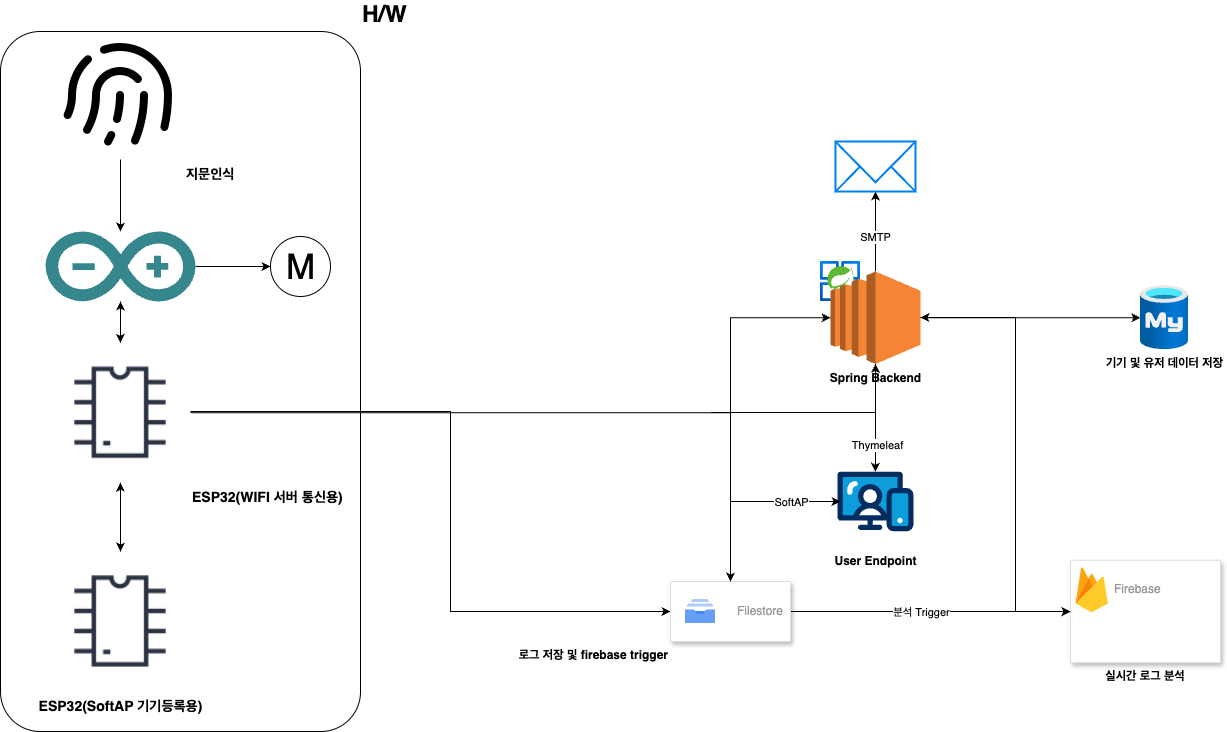

The diagram above was exported from draw.io. Its source (the exported page's mxGraphModel, read from the mxfile embedded in the PNG):
<mxGraphModel dx="2893" dy="1126" grid="1" gridSize="10" guides="1" tooltips="1" connect="1" arrows="1" fold="1" page="1" pageScale="1" pageWidth="827" pageHeight="1169" math="0" shadow="0">
  <root>
    <mxCell id="0" />
    <mxCell id="1" parent="0" />
    <mxCell id="QlBwXvHsclcni8ySSm0T-52" value="&lt;font style=&quot;font-size: 23px;&quot;&gt;&lt;b&gt;H/W&lt;/b&gt;&lt;/font&gt;" style="rounded=1;whiteSpace=wrap;html=1;fillColor=none;arcSize=11;labelPosition=right;verticalLabelPosition=top;align=left;verticalAlign=bottom;" vertex="1" parent="1">
      <mxGeometry x="-640" y="100" width="360" height="700" as="geometry" />
    </mxCell>
    <mxCell id="QlBwXvHsclcni8ySSm0T-6" style="edgeStyle=orthogonalEdgeStyle;rounded=0;orthogonalLoop=1;jettySize=auto;html=1;" edge="1" parent="1" source="QlBwXvHsclcni8ySSm0T-1" target="QlBwXvHsclcni8ySSm0T-2">
      <mxGeometry relative="1" as="geometry" />
    </mxCell>
    <mxCell id="QlBwXvHsclcni8ySSm0T-21" value="" style="edgeStyle=orthogonalEdgeStyle;rounded=0;orthogonalLoop=1;jettySize=auto;html=1;" edge="1" parent="1" source="QlBwXvHsclcni8ySSm0T-1" target="QlBwXvHsclcni8ySSm0T-20">
      <mxGeometry relative="1" as="geometry" />
    </mxCell>
    <mxCell id="QlBwXvHsclcni8ySSm0T-1" value="" style="dashed=0;outlineConnect=0;html=1;align=center;labelPosition=center;verticalLabelPosition=bottom;verticalAlign=top;shape=mxgraph.weblogos.arduino;fillColor=#36868D;strokeColor=none" vertex="1" parent="1">
      <mxGeometry x="-595" y="300" width="150" height="70" as="geometry" />
    </mxCell>
    <mxCell id="QlBwXvHsclcni8ySSm0T-5" value="" style="edgeStyle=orthogonalEdgeStyle;rounded=0;orthogonalLoop=1;jettySize=auto;html=1;" edge="1" parent="1" source="QlBwXvHsclcni8ySSm0T-2" target="QlBwXvHsclcni8ySSm0T-1">
      <mxGeometry relative="1" as="geometry" />
    </mxCell>
    <mxCell id="QlBwXvHsclcni8ySSm0T-7" style="edgeStyle=orthogonalEdgeStyle;rounded=0;orthogonalLoop=1;jettySize=auto;html=1;" edge="1" parent="1" source="QlBwXvHsclcni8ySSm0T-2" target="QlBwXvHsclcni8ySSm0T-3">
      <mxGeometry relative="1" as="geometry" />
    </mxCell>
    <mxCell id="QlBwXvHsclcni8ySSm0T-23" value="" style="edgeStyle=orthogonalEdgeStyle;rounded=0;orthogonalLoop=1;jettySize=auto;html=1;" edge="1" parent="1" source="QlBwXvHsclcni8ySSm0T-2" target="QlBwXvHsclcni8ySSm0T-8">
      <mxGeometry relative="1" as="geometry">
        <mxPoint x="160" y="490" as="targetPoint" />
        <Array as="points">
          <mxPoint x="-160" y="481" />
          <mxPoint x="-160" y="481" />
        </Array>
      </mxGeometry>
    </mxCell>
    <mxCell id="QlBwXvHsclcni8ySSm0T-55" style="edgeStyle=orthogonalEdgeStyle;rounded=0;orthogonalLoop=1;jettySize=auto;html=1;entryX=0;entryY=0.5;entryDx=0;entryDy=0;" edge="1" parent="1" source="QlBwXvHsclcni8ySSm0T-2" target="QlBwXvHsclcni8ySSm0T-34">
      <mxGeometry relative="1" as="geometry">
        <Array as="points">
          <mxPoint x="-190" y="480" />
          <mxPoint x="-190" y="680" />
        </Array>
      </mxGeometry>
    </mxCell>
    <mxCell id="QlBwXvHsclcni8ySSm0T-2" value="&lt;b&gt;&lt;font style=&quot;font-size: 14px;&quot;&gt;ESP32(WIFI 서버 통신용)&lt;/font&gt;&lt;/b&gt;" style="shape=image;html=1;verticalAlign=top;verticalLabelPosition=bottom;labelBackgroundColor=#ffffff;imageAspect=0;aspect=fixed;image=https://cdn2.iconfinder.com/data/icons/electronic-13/480/3-electronic-arduino-chipset-icon-2-128.png;labelPosition=right;align=left;" vertex="1" parent="1">
      <mxGeometry x="-590" y="411.25" width="140" height="140" as="geometry" />
    </mxCell>
    <mxCell id="QlBwXvHsclcni8ySSm0T-4" value="" style="edgeStyle=orthogonalEdgeStyle;rounded=0;orthogonalLoop=1;jettySize=auto;html=1;" edge="1" parent="1" source="QlBwXvHsclcni8ySSm0T-3" target="QlBwXvHsclcni8ySSm0T-2">
      <mxGeometry relative="1" as="geometry" />
    </mxCell>
    <mxCell id="QlBwXvHsclcni8ySSm0T-3" value="&lt;font style=&quot;font-size: 14px;&quot;&gt;&lt;b&gt;ESP32(SoftAP 기기등록용)&lt;/b&gt;&lt;/font&gt;" style="shape=image;html=1;verticalAlign=top;verticalLabelPosition=bottom;labelBackgroundColor=#ffffff;imageAspect=0;aspect=fixed;image=https://cdn2.iconfinder.com/data/icons/electronic-13/480/3-electronic-arduino-chipset-icon-2-128.png" vertex="1" parent="1">
      <mxGeometry x="-590" y="620" width="140" height="140" as="geometry" />
    </mxCell>
    <mxCell id="QlBwXvHsclcni8ySSm0T-9" value="" style="image;aspect=fixed;html=1;points=[];align=center;fontSize=12;image=img/lib/azure2/compute/Azure_Spring_Cloud.svg;" vertex="1" parent="1">
      <mxGeometry x="180" y="330" width="40" height="40" as="geometry" />
    </mxCell>
    <mxCell id="QlBwXvHsclcni8ySSm0T-13" value="" style="edgeStyle=orthogonalEdgeStyle;rounded=0;orthogonalLoop=1;jettySize=auto;html=1;" edge="1" parent="1" source="QlBwXvHsclcni8ySSm0T-8" target="QlBwXvHsclcni8ySSm0T-12">
      <mxGeometry relative="1" as="geometry" />
    </mxCell>
    <mxCell id="QlBwXvHsclcni8ySSm0T-62" value="Thymeleaf" style="edgeLabel;html=1;align=center;verticalAlign=middle;resizable=0;points=[];" vertex="1" connectable="0" parent="QlBwXvHsclcni8ySSm0T-13">
      <mxGeometry x="0.4948" y="1" relative="1" as="geometry">
        <mxPoint as="offset" />
      </mxGeometry>
    </mxCell>
    <mxCell id="QlBwXvHsclcni8ySSm0T-17" value="" style="edgeStyle=orthogonalEdgeStyle;rounded=0;orthogonalLoop=1;jettySize=auto;html=1;" edge="1" parent="1" source="QlBwXvHsclcni8ySSm0T-8" target="QlBwXvHsclcni8ySSm0T-16">
      <mxGeometry relative="1" as="geometry" />
    </mxCell>
    <mxCell id="QlBwXvHsclcni8ySSm0T-25" value="" style="edgeStyle=orthogonalEdgeStyle;rounded=0;orthogonalLoop=1;jettySize=auto;html=1;" edge="1" parent="1" source="QlBwXvHsclcni8ySSm0T-8" target="QlBwXvHsclcni8ySSm0T-24">
      <mxGeometry relative="1" as="geometry" />
    </mxCell>
    <mxCell id="QlBwXvHsclcni8ySSm0T-53" value="SMTP" style="edgeLabel;html=1;align=center;verticalAlign=middle;resizable=0;points=[];" vertex="1" connectable="0" parent="QlBwXvHsclcni8ySSm0T-25">
      <mxGeometry x="-0.125" y="1" relative="1" as="geometry">
        <mxPoint as="offset" />
      </mxGeometry>
    </mxCell>
    <mxCell id="QlBwXvHsclcni8ySSm0T-59" style="edgeStyle=orthogonalEdgeStyle;rounded=0;orthogonalLoop=1;jettySize=auto;html=1;entryX=0.5;entryY=0;entryDx=0;entryDy=0;" edge="1" parent="1" source="QlBwXvHsclcni8ySSm0T-8" target="QlBwXvHsclcni8ySSm0T-34">
      <mxGeometry relative="1" as="geometry" />
    </mxCell>
    <mxCell id="QlBwXvHsclcni8ySSm0T-8" value="&lt;b&gt;Spring Backend&lt;/b&gt;" style="outlineConnect=0;dashed=0;verticalLabelPosition=bottom;verticalAlign=top;align=center;html=1;shape=mxgraph.aws3.ec2;fillColor=#F58534;gradientColor=none;labelPosition=center;" vertex="1" parent="1">
      <mxGeometry x="190" y="340" width="90" height="92.5" as="geometry" />
    </mxCell>
    <mxCell id="QlBwXvHsclcni8ySSm0T-12" value="&lt;b&gt;User Endpoint&lt;/b&gt;" style="verticalLabelPosition=bottom;aspect=fixed;html=1;shape=mxgraph.salesforce.web;" vertex="1" parent="1">
      <mxGeometry x="197.02999999999997" y="540" width="75.95" height="60" as="geometry" />
    </mxCell>
    <mxCell id="QlBwXvHsclcni8ySSm0T-16" value="&lt;b&gt;기기 및 유저 데이터 저장&lt;/b&gt;" style="image;aspect=fixed;html=1;points=[];align=center;fontSize=12;image=img/lib/azure2/databases/Azure_Database_MySQL_Server.svg;labelPosition=center;verticalLabelPosition=bottom;verticalAlign=top;" vertex="1" parent="1">
      <mxGeometry x="500" y="354.25" width="48" height="64" as="geometry" />
    </mxCell>
    <mxCell id="QlBwXvHsclcni8ySSm0T-19" value="" style="edgeStyle=orthogonalEdgeStyle;rounded=0;orthogonalLoop=1;jettySize=auto;html=1;" edge="1" parent="1" source="QlBwXvHsclcni8ySSm0T-18" target="QlBwXvHsclcni8ySSm0T-1">
      <mxGeometry relative="1" as="geometry" />
    </mxCell>
    <mxCell id="QlBwXvHsclcni8ySSm0T-18" value="&lt;b&gt;&lt;font style=&quot;font-size: 14px;&quot;&gt;지문인식&lt;/font&gt;&lt;/b&gt;" style="shape=image;html=1;verticalAlign=top;verticalLabelPosition=bottom;labelBackgroundColor=#ffffff;imageAspect=0;aspect=fixed;image=https://cdn0.iconfinder.com/data/icons/phosphor-fill-vol-2/256/fingerprint-simple-fill-128.png;labelPosition=right;align=left;" vertex="1" parent="1">
      <mxGeometry x="-584" y="100" width="128" height="128" as="geometry" />
    </mxCell>
    <mxCell id="QlBwXvHsclcni8ySSm0T-20" value="M" style="verticalLabelPosition=middle;shadow=0;dashed=0;align=center;html=1;verticalAlign=middle;strokeWidth=1;shape=ellipse;aspect=fixed;fontSize=35;" vertex="1" parent="1">
      <mxGeometry x="-370" y="305" width="60" height="60" as="geometry" />
    </mxCell>
    <mxCell id="QlBwXvHsclcni8ySSm0T-24" value="" style="html=1;verticalLabelPosition=bottom;align=center;labelBackgroundColor=#ffffff;verticalAlign=top;strokeWidth=2;strokeColor=#0080F0;shadow=0;dashed=0;shape=mxgraph.ios7.icons.mail;" vertex="1" parent="1">
      <mxGeometry x="195" y="210" width="80" height="50" as="geometry" />
    </mxCell>
    <mxCell id="QlBwXvHsclcni8ySSm0T-57" style="edgeStyle=orthogonalEdgeStyle;rounded=0;orthogonalLoop=1;jettySize=auto;html=1;" edge="1" parent="1" source="QlBwXvHsclcni8ySSm0T-31" target="QlBwXvHsclcni8ySSm0T-8">
      <mxGeometry relative="1" as="geometry">
        <Array as="points">
          <mxPoint x="375" y="386" />
        </Array>
      </mxGeometry>
    </mxCell>
    <mxCell id="QlBwXvHsclcni8ySSm0T-31" value="실시간 로그 분석" style="fillColor=#ffffff;strokeColor=#dddddd;shadow=1;strokeWidth=1;rounded=1;absoluteArcSize=1;arcSize=2;fontStyle=1;labelPosition=center;verticalLabelPosition=bottom;align=center;verticalAlign=top;" vertex="1" parent="1">
      <mxGeometry x="430" y="628.75" width="150" height="102.5" as="geometry" />
    </mxCell>
    <mxCell id="QlBwXvHsclcni8ySSm0T-32" value="Firebase" style="sketch=0;dashed=0;connectable=0;html=1;fillColor=#5184F3;strokeColor=none;shape=mxgraph.gcp2.firebase;part=1;labelPosition=right;verticalLabelPosition=middle;align=left;verticalAlign=middle;spacingLeft=5;fontColor=#999999;fontSize=12;" vertex="1" parent="QlBwXvHsclcni8ySSm0T-31">
      <mxGeometry width="32.4" height="45" relative="1" as="geometry">
        <mxPoint x="5" y="7" as="offset" />
      </mxGeometry>
    </mxCell>
    <mxCell id="QlBwXvHsclcni8ySSm0T-56" style="edgeStyle=orthogonalEdgeStyle;rounded=0;orthogonalLoop=1;jettySize=auto;html=1;" edge="1" parent="1" source="QlBwXvHsclcni8ySSm0T-34" target="QlBwXvHsclcni8ySSm0T-31">
      <mxGeometry relative="1" as="geometry" />
    </mxCell>
    <mxCell id="QlBwXvHsclcni8ySSm0T-63" value="분석 Trigger" style="edgeLabel;html=1;align=center;verticalAlign=middle;resizable=0;points=[];" vertex="1" connectable="0" parent="QlBwXvHsclcni8ySSm0T-56">
      <mxGeometry x="-0.0718" relative="1" as="geometry">
        <mxPoint as="offset" />
      </mxGeometry>
    </mxCell>
    <mxCell id="QlBwXvHsclcni8ySSm0T-34" value="로그 저장 및 firebase trigger" style="fillColor=#ffffff;strokeColor=#dddddd;shadow=1;strokeWidth=1;rounded=1;absoluteArcSize=1;arcSize=2;fontStyle=1;labelPosition=left;verticalLabelPosition=bottom;align=right;verticalAlign=top;" vertex="1" parent="1">
      <mxGeometry x="30" y="650" width="120" height="60" as="geometry" />
    </mxCell>
    <mxCell id="QlBwXvHsclcni8ySSm0T-35" value="Filestore" style="editableCssRules=.*;html=1;fontColor=#999999;shape=image;verticalLabelPosition=middle;verticalAlign=middle;labelPosition=right;align=left;spacingLeft=20;part=1;points=[];imageAspect=0;image=data:image/svg+xml,(base64 omitted: 540 chars);" vertex="1" parent="QlBwXvHsclcni8ySSm0T-34">
      <mxGeometry width="30" height="24" relative="1" as="geometry">
        <mxPoint x="15" y="18" as="offset" />
      </mxGeometry>
    </mxCell>
    <mxCell id="QlBwXvHsclcni8ySSm0T-58" style="edgeStyle=orthogonalEdgeStyle;rounded=0;orthogonalLoop=1;jettySize=auto;html=1;entryX=0;entryY=0.5;entryDx=0;entryDy=0;entryPerimeter=0;" edge="1" parent="1" source="QlBwXvHsclcni8ySSm0T-34" target="QlBwXvHsclcni8ySSm0T-8">
      <mxGeometry relative="1" as="geometry">
        <Array as="points">
          <mxPoint x="90" y="386" />
        </Array>
      </mxGeometry>
    </mxCell>
    <mxCell id="QlBwXvHsclcni8ySSm0T-60" style="edgeStyle=orthogonalEdgeStyle;rounded=0;orthogonalLoop=1;jettySize=auto;html=1;" edge="1" parent="1" source="QlBwXvHsclcni8ySSm0T-2">
      <mxGeometry relative="1" as="geometry">
        <mxPoint x="200" y="570" as="targetPoint" />
        <Array as="points">
          <mxPoint x="90" y="481" />
          <mxPoint x="90" y="570" />
          <mxPoint x="198" y="570" />
        </Array>
      </mxGeometry>
    </mxCell>
    <mxCell id="QlBwXvHsclcni8ySSm0T-61" value="SoftAP" style="edgeLabel;html=1;align=center;verticalAlign=middle;resizable=0;points=[];" vertex="1" connectable="0" parent="QlBwXvHsclcni8ySSm0T-60">
      <mxGeometry x="0.9052" y="-1" relative="1" as="geometry">
        <mxPoint x="-15" y="-1" as="offset" />
      </mxGeometry>
    </mxCell>
  </root>
</mxGraphModel>